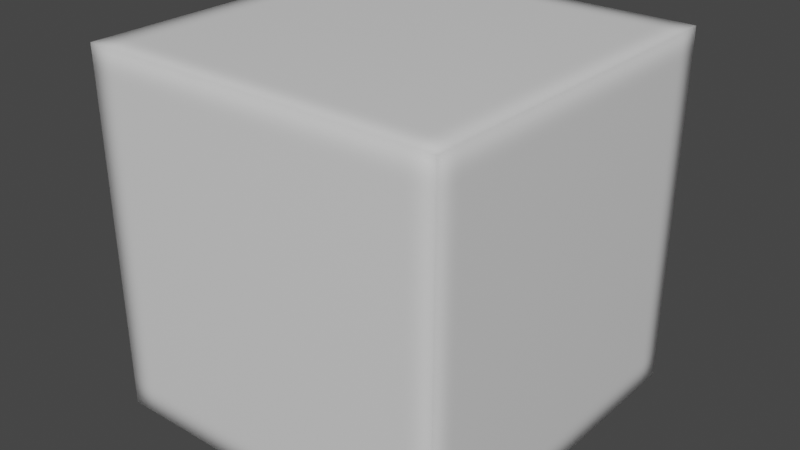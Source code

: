 # Source: beveled_cube.blend  (saved by Blender 2.91.10; exported with 4.5.12 LTS)
import bpy
from mathutils import Matrix  # noqa: F401  (used for matrix-valued properties, if any)

bpy.ops.wm.read_factory_settings(use_empty=True)
scene = bpy.context.scene
scene.name = 'Scene'

# ---- collections
col_collection = bpy.data.collections.new('Collection'); scene.collection.children.link(col_collection)

# ---- images (referenced by path relative to the original .blend; pixels are not part of the script)
import os
ASSET_DIR = os.environ.get("B2B_ASSET_DIR", "")  # directory of the original .blend (textures are referenced by path, not embedded)
HERE = os.path.dirname(os.path.abspath(__file__))  # packed textures are extracted next to this script under _unpacked/

def load_image(name, relpath, width, height, colorspace="sRGB"):
    """Load a texture the original file referenced (path relative to the .blend, or extracted next to this script)."""
    p = next((c for c in (os.path.join(HERE, relpath), os.path.join(ASSET_DIR, relpath)) if relpath and os.path.exists(c)), "")
    if p:
        img = bpy.data.images.load(p, check_existing=True)
        img.name = name
    else:  # same state as the original file: an image datablock whose file is absent (Cycles renders it pink)
        img = bpy.data.images.new(name, width, height)
        img.source = "FILE"
        img.filepath = "//" + (relpath or name)
    img.colorspace_settings.name = colorspace
    return img
img_cubebevel = load_image('cubeBevel', 'cubeBevel.png', 1024, 1024, 'sRGB')

# ---- materials (node trees are filled in below, after node groups)
mat_material = bpy.data.materials.new('Material')
mat_material.alpha_threshold = 0.0
mat_material.line_color = (0.0, 0.0, 0.0, 1.0)

# ---- material node trees
mat_material.use_nodes = True; mat_material.node_tree.nodes.clear()
_N = mat_material.node_tree.nodes; _L = mat_material.node_tree.links
n0 = _N.new('ShaderNodeOutputMaterial'); n0.name = 'Material Output'; n0.location = (300, 300)
n1 = _N.new('ShaderNodeBsdfPrincipled'); n1.name = 'Principled BSDF'; n1.location = (10, 300)
n1.distribution = 'GGX'
n1.subsurface_method = 'BURLEY'
n1.inputs[2].default_value = 0.4
n1.inputs[3].default_value = 1.45
n1.inputs[27].default_value = (0.0, 0.0, 0.0, 1.0)
n1.inputs[28].default_value = 1.0
n2 = _N.new('ShaderNodeTexImage'); n2.name = 'Image Texture'; n2.location = (-405, 330)
n2.image = img_cubebevel
n3 = _N.new('ShaderNodeBevel'); n3.name = 'Bevel'; n3.location = (-416, 27)
n3.samples = 10
n3.inputs[0].default_value = 0.1
_L.new(n1.outputs[0], n0.inputs[0])
_L.new(n3.outputs[0], n1.inputs[5])
n0.is_active_output = True

# ---- world
world_world = bpy.data.worlds.new('World'); scene.world = world_world
world_world.use_nodes = True; world_world.node_tree.nodes.clear()
_N = world_world.node_tree.nodes; _L = world_world.node_tree.links
n0 = _N.new('ShaderNodeOutputWorld'); n0.name = 'World Output'; n0.location = (300, 300)
n1 = _N.new('ShaderNodeBackground'); n1.name = 'Background'; n1.location = (10, 300)
n1.inputs[0].default_value = (0.05088, 0.05088, 0.05088, 1.0)
_L.new(n1.outputs[0], n0.inputs[0])
n0.is_active_output = True
world_world.color = (0.05088, 0.05088, 0.05088)
world_world.use_sun_shadow = False
world_world.sun_shadow_jitter_overblur = 0.0

# ---- meshes
me_cube_001 = bpy.data.meshes.new('Cube.001')
me_cube_001.from_pydata([(-0.5, -0.5, -0.5), (-0.5, -0.5, 0.5), (-0.5, 0.5, -0.5), (-0.5, 0.5, 0.5), (0.5, -0.5, -0.5), (0.5, -0.5, 0.5), (0.5, 0.5, -0.5), (0.5, 0.5, 0.5)], [], [(0, 1, 3, 2), (2, 3, 7, 6), (6, 7, 5, 4), (4, 5, 1, 0), (2, 6, 4, 0), (7, 3, 1, 5)])
_uv = me_cube_001.uv_layers.new(name='UVMap')
_uv.uv.foreach_set('vector', [0.9329, 0.3809, 0.9329, 0.607, 0.55, 0.607, 0.55, 0.3809, 0.9281, 0.6878, 0.9281, 0.9139, 0.5452, 0.9139, 0.5452, 0.6878, 0.9233, 0.05845, 0.9233, 0.2845, 0.5403, 0.2845, 0.5403, 0.05845, 0.4473, 0.384, 0.4473, 0.6101, 0.06439, 0.6101, 0.06439, 0.384, 0.4469, 0.0742, 0.4469, 0.3003, 0.06395, 0.3003, 0.06395, 0.0742, 0.4667, 0.6931, 0.4667, 0.9192, 0.08377, 0.9192, 0.08377, 0.6931])
me_cube_001.materials.append(mat_material)
me_cube_001.use_remesh_fix_poles = True
me_cube_001.use_remesh_preserve_attributes = False
me_cube_001.use_mirror_vertex_groups = False
me_cube_001.update()

# ---- objects
ob_cube = bpy.data.objects.new('Cube', me_cube_001)

# ---- transforms, parenting, visibility, modifiers, constraints
ob_cube.location = (0.0, 0.0, 0.0)
ob_cube.lineart.crease_threshold = 0.0

# ---- collection membership
col_collection.objects.link(ob_cube)

# ---- scene / render settings (as saved in the file)
scene.frame_start = 1; scene.frame_end = 250; scene.frame_set(1)
scene.render.engine = 'CYCLES'
scene.cycles.use_denoising = False
scene.cycles.samples = 128
scene.cycles.sampling_pattern = 'TABULATED_SOBOL'
scene.cycles.use_adaptive_sampling = False
scene.cycles.use_light_tree = False
scene.cycles.bake_type = 'NORMAL'
scene.view_settings.view_transform = 'Filmic'
bpy.context.view_layer.update()

# ---- added for rendering (the .blend has no active camera and no usable light): camera, sun
cam_auto = bpy.data.cameras.new('AutoCamera')
cam_auto.lens = 50.0
cam_auto.sensor_width = 36.0
cam_auto.clip_end = 1000.0
ob_auto_camera = bpy.data.objects.new('AutoCamera', cam_auto)
scene.collection.objects.link(ob_auto_camera)
ob_auto_camera.location = (1.60254, -1.92304, 1.28203)
ob_auto_camera.rotation_euler = (1.09748, -7.21219e-08, 0.694738)
scene.camera = ob_auto_camera
light_auto_sun = bpy.data.lights.new('AutoSun', 'SUN')
light_auto_sun.energy = 3.0
light_auto_sun.angle = 0.0523599
ob_auto_sun = bpy.data.objects.new('AutoSun', light_auto_sun)
scene.collection.objects.link(ob_auto_sun)
ob_auto_sun.rotation_euler = (0.872665, 0.174533, 0.523599)
bpy.context.view_layer.update()

